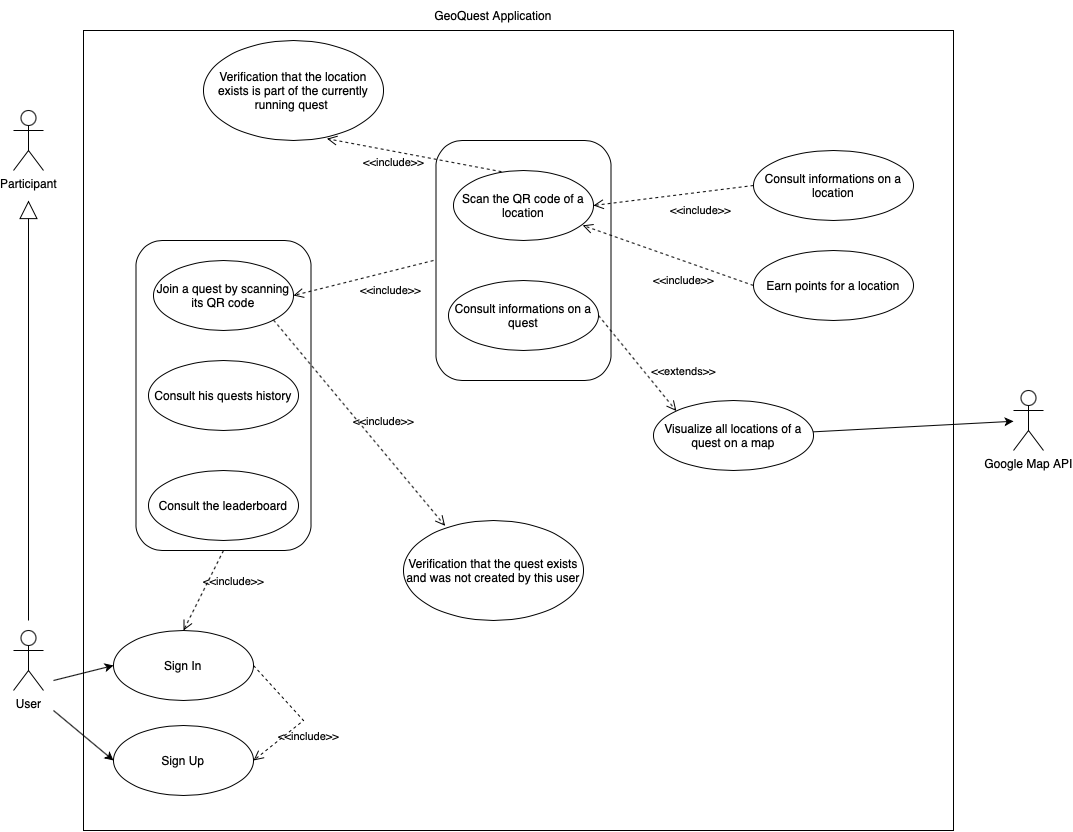

The diagram above was exported from draw.io. Its source (the exported page's mxGraphModel, read from the mxfile embedded in the PNG):
<mxGraphModel dx="1363" dy="2093" grid="1" gridSize="10" guides="1" tooltips="1" connect="1" arrows="1" fold="1" page="1" pageScale="1" pageWidth="827" pageHeight="1169" math="0" shadow="0">
  <root>
    <mxCell id="0" />
    <mxCell id="1" parent="0" />
    <mxCell id="ztSUKWcYxJ3ixBfpPR6s-31" value="" style="rounded=0;whiteSpace=wrap;html=1;" vertex="1" parent="1">
      <mxGeometry x="120" y="-50" width="870" height="800" as="geometry" />
    </mxCell>
    <mxCell id="ztSUKWcYxJ3ixBfpPR6s-18" value="" style="rounded=1;whiteSpace=wrap;html=1;" vertex="1" parent="1">
      <mxGeometry x="472.5" y="60" width="175" height="240" as="geometry" />
    </mxCell>
    <mxCell id="ztSUKWcYxJ3ixBfpPR6s-17" value="" style="rounded=1;whiteSpace=wrap;html=1;" vertex="1" parent="1">
      <mxGeometry x="172.5" y="160" width="175" height="310" as="geometry" />
    </mxCell>
    <mxCell id="ztSUKWcYxJ3ixBfpPR6s-1" value="Participant" style="shape=umlActor;verticalLabelPosition=bottom;verticalAlign=top;html=1;" vertex="1" parent="1">
      <mxGeometry x="50" y="30" width="30" height="60" as="geometry" />
    </mxCell>
    <mxCell id="ztSUKWcYxJ3ixBfpPR6s-2" value="User" style="shape=umlActor;verticalLabelPosition=bottom;verticalAlign=top;html=1;" vertex="1" parent="1">
      <mxGeometry x="50" y="550" width="30" height="60" as="geometry" />
    </mxCell>
    <mxCell id="ztSUKWcYxJ3ixBfpPR6s-3" value="" style="endArrow=block;endSize=16;endFill=0;html=1;rounded=0;" edge="1" parent="1">
      <mxGeometry x="0.0011" width="160" relative="1" as="geometry">
        <mxPoint x="65" y="540" as="sourcePoint" />
        <mxPoint x="65" y="120" as="targetPoint" />
        <mxPoint as="offset" />
      </mxGeometry>
    </mxCell>
    <mxCell id="ztSUKWcYxJ3ixBfpPR6s-4" value="Join a quest by scanning its QR code" style="ellipse;whiteSpace=wrap;html=1;" vertex="1" parent="1">
      <mxGeometry x="190" y="180" width="140" height="70" as="geometry" />
    </mxCell>
    <mxCell id="ztSUKWcYxJ3ixBfpPR6s-6" value="Consult informations on a quest" style="ellipse;whiteSpace=wrap;html=1;" vertex="1" parent="1">
      <mxGeometry x="485" y="200" width="150" height="70" as="geometry" />
    </mxCell>
    <mxCell id="ztSUKWcYxJ3ixBfpPR6s-7" value="Scan the QR code of a location" style="ellipse;whiteSpace=wrap;html=1;" vertex="1" parent="1">
      <mxGeometry x="490" y="90" width="140" height="70" as="geometry" />
    </mxCell>
    <mxCell id="ztSUKWcYxJ3ixBfpPR6s-8" value="Visualize all locations of a quest on a map" style="ellipse;whiteSpace=wrap;html=1;" vertex="1" parent="1">
      <mxGeometry x="690" y="320" width="160" height="70" as="geometry" />
    </mxCell>
    <mxCell id="ztSUKWcYxJ3ixBfpPR6s-9" value="Consult informations on a location" style="ellipse;whiteSpace=wrap;html=1;" vertex="1" parent="1">
      <mxGeometry x="790" y="70" width="160" height="70" as="geometry" />
    </mxCell>
    <mxCell id="ztSUKWcYxJ3ixBfpPR6s-10" value="Consult his quests history" style="ellipse;whiteSpace=wrap;html=1;" vertex="1" parent="1">
      <mxGeometry x="185" y="280" width="150" height="70" as="geometry" />
    </mxCell>
    <mxCell id="ztSUKWcYxJ3ixBfpPR6s-11" value="Consult the leaderboard" style="ellipse;whiteSpace=wrap;html=1;" vertex="1" parent="1">
      <mxGeometry x="185" y="390" width="150" height="70" as="geometry" />
    </mxCell>
    <mxCell id="ztSUKWcYxJ3ixBfpPR6s-12" value="Sign In" style="ellipse;whiteSpace=wrap;html=1;" vertex="1" parent="1">
      <mxGeometry x="150" y="550" width="140" height="70" as="geometry" />
    </mxCell>
    <mxCell id="ztSUKWcYxJ3ixBfpPR6s-13" value="Sign Up" style="ellipse;whiteSpace=wrap;html=1;" vertex="1" parent="1">
      <mxGeometry x="150" y="645" width="140" height="70" as="geometry" />
    </mxCell>
    <mxCell id="ztSUKWcYxJ3ixBfpPR6s-14" value="&amp;lt;&amp;lt;include&amp;gt;&amp;gt;" style="endArrow=open;startArrow=none;endFill=0;startFill=0;endSize=8;html=1;verticalAlign=bottom;dashed=1;labelBackgroundColor=none;rounded=0;entryX=1;entryY=0.5;entryDx=0;entryDy=0;exitX=1;exitY=0.5;exitDx=0;exitDy=0;" edge="1" parent="1" source="ztSUKWcYxJ3ixBfpPR6s-12" target="ztSUKWcYxJ3ixBfpPR6s-13">
      <mxGeometry x="0.2433" y="23" width="160" relative="1" as="geometry">
        <mxPoint x="300" y="584.5" as="sourcePoint" />
        <mxPoint x="460" y="584.5" as="targetPoint" />
        <Array as="points">
          <mxPoint x="340" y="640" />
        </Array>
        <mxPoint as="offset" />
      </mxGeometry>
    </mxCell>
    <mxCell id="ztSUKWcYxJ3ixBfpPR6s-15" value="" style="endArrow=classic;html=1;rounded=0;entryX=0;entryY=0.5;entryDx=0;entryDy=0;" edge="1" parent="1" target="ztSUKWcYxJ3ixBfpPR6s-12">
      <mxGeometry width="50" height="50" relative="1" as="geometry">
        <mxPoint x="90" y="600" as="sourcePoint" />
        <mxPoint x="420" y="370" as="targetPoint" />
      </mxGeometry>
    </mxCell>
    <mxCell id="ztSUKWcYxJ3ixBfpPR6s-16" value="" style="endArrow=classic;html=1;rounded=0;entryX=0;entryY=0.5;entryDx=0;entryDy=0;" edge="1" parent="1" target="ztSUKWcYxJ3ixBfpPR6s-13">
      <mxGeometry width="50" height="50" relative="1" as="geometry">
        <mxPoint x="90" y="630" as="sourcePoint" />
        <mxPoint x="160" y="595" as="targetPoint" />
      </mxGeometry>
    </mxCell>
    <mxCell id="ztSUKWcYxJ3ixBfpPR6s-19" value="&amp;lt;&amp;lt;include&amp;gt;&amp;gt;" style="endArrow=open;startArrow=none;endFill=0;startFill=0;endSize=8;html=1;verticalAlign=bottom;dashed=1;labelBackgroundColor=none;rounded=0;entryX=0.5;entryY=0;entryDx=0;entryDy=0;" edge="1" parent="1" target="ztSUKWcYxJ3ixBfpPR6s-12">
      <mxGeometry x="-0.2897" y="27" width="160" relative="1" as="geometry">
        <mxPoint x="260" y="470" as="sourcePoint" />
        <mxPoint x="220" y="560" as="targetPoint" />
        <Array as="points" />
        <mxPoint as="offset" />
      </mxGeometry>
    </mxCell>
    <mxCell id="ztSUKWcYxJ3ixBfpPR6s-20" value="&amp;lt;&amp;lt;include&amp;gt;&amp;gt;" style="endArrow=open;startArrow=none;endFill=0;startFill=0;endSize=8;html=1;verticalAlign=bottom;dashed=1;labelBackgroundColor=none;rounded=0;entryX=1;entryY=0.5;entryDx=0;entryDy=0;" edge="1" parent="1" target="ztSUKWcYxJ3ixBfpPR6s-4">
      <mxGeometry x="-0.2897" y="27" width="160" relative="1" as="geometry">
        <mxPoint x="470" y="180" as="sourcePoint" />
        <mxPoint x="430" y="260" as="targetPoint" />
        <Array as="points" />
        <mxPoint as="offset" />
      </mxGeometry>
    </mxCell>
    <mxCell id="ztSUKWcYxJ3ixBfpPR6s-21" value="&amp;lt;&amp;lt;include&amp;gt;&amp;gt;" style="endArrow=open;startArrow=none;endFill=0;startFill=0;endSize=8;html=1;verticalAlign=bottom;dashed=1;labelBackgroundColor=none;rounded=0;entryX=1;entryY=0.5;entryDx=0;entryDy=0;exitX=0;exitY=0.5;exitDx=0;exitDy=0;" edge="1" parent="1" source="ztSUKWcYxJ3ixBfpPR6s-9">
      <mxGeometry x="-0.2897" y="27" width="160" relative="1" as="geometry">
        <mxPoint x="770" y="90" as="sourcePoint" />
        <mxPoint x="630" y="125" as="targetPoint" />
        <Array as="points" />
        <mxPoint as="offset" />
      </mxGeometry>
    </mxCell>
    <mxCell id="ztSUKWcYxJ3ixBfpPR6s-22" value="Earn points for a location" style="ellipse;whiteSpace=wrap;html=1;" vertex="1" parent="1">
      <mxGeometry x="790" y="170" width="160" height="70" as="geometry" />
    </mxCell>
    <mxCell id="ztSUKWcYxJ3ixBfpPR6s-23" value="&amp;lt;&amp;lt;include&amp;gt;&amp;gt;" style="endArrow=open;startArrow=none;endFill=0;startFill=0;endSize=8;html=1;verticalAlign=bottom;dashed=1;labelBackgroundColor=none;rounded=0;entryX=0.923;entryY=0.784;entryDx=0;entryDy=0;exitX=0;exitY=0.5;exitDx=0;exitDy=0;entryPerimeter=0;" edge="1" parent="1" source="ztSUKWcYxJ3ixBfpPR6s-22" target="ztSUKWcYxJ3ixBfpPR6s-7">
      <mxGeometry x="-0.2897" y="27" width="160" relative="1" as="geometry">
        <mxPoint x="800" y="115" as="sourcePoint" />
        <mxPoint x="640" y="135" as="targetPoint" />
        <Array as="points" />
        <mxPoint as="offset" />
      </mxGeometry>
    </mxCell>
    <mxCell id="ztSUKWcYxJ3ixBfpPR6s-24" value="Google Map API" style="shape=umlActor;verticalLabelPosition=bottom;verticalAlign=top;html=1;" vertex="1" parent="1">
      <mxGeometry x="1050" y="310" width="30" height="60" as="geometry" />
    </mxCell>
    <mxCell id="ztSUKWcYxJ3ixBfpPR6s-25" value="" style="edgeStyle=none;orthogonalLoop=1;jettySize=auto;html=1;rounded=0;" edge="1" parent="1" target="ztSUKWcYxJ3ixBfpPR6s-24" source="ztSUKWcYxJ3ixBfpPR6s-8">
      <mxGeometry width="100" relative="1" as="geometry">
        <mxPoint x="910" y="400" as="sourcePoint" />
        <mxPoint x="1090" y="345" as="targetPoint" />
        <Array as="points" />
      </mxGeometry>
    </mxCell>
    <mxCell id="ztSUKWcYxJ3ixBfpPR6s-26" value="&amp;lt;&amp;lt;extends&amp;gt;&amp;gt;" style="endArrow=open;startArrow=none;endFill=0;startFill=0;endSize=8;html=1;verticalAlign=bottom;dashed=1;labelBackgroundColor=none;rounded=0;entryX=0;entryY=0;entryDx=0;entryDy=0;exitX=1;exitY=0.5;exitDx=0;exitDy=0;" edge="1" parent="1" source="ztSUKWcYxJ3ixBfpPR6s-6" target="ztSUKWcYxJ3ixBfpPR6s-8">
      <mxGeometry x="0.6895" y="25" width="160" relative="1" as="geometry">
        <mxPoint x="801" y="340" as="sourcePoint" />
        <mxPoint x="630" y="280" as="targetPoint" />
        <Array as="points" />
        <mxPoint as="offset" />
      </mxGeometry>
    </mxCell>
    <mxCell id="ztSUKWcYxJ3ixBfpPR6s-27" value="Verification that the location exists is part of the currently running quest&amp;nbsp;" style="ellipse;whiteSpace=wrap;html=1;" vertex="1" parent="1">
      <mxGeometry x="240" y="-40" width="180" height="100" as="geometry" />
    </mxCell>
    <mxCell id="ztSUKWcYxJ3ixBfpPR6s-28" value="&amp;lt;&amp;lt;include&amp;gt;&amp;gt;" style="endArrow=open;startArrow=none;endFill=0;startFill=0;endSize=8;html=1;verticalAlign=bottom;dashed=1;labelBackgroundColor=none;rounded=0;entryX=0.686;entryY=0.982;entryDx=0;entryDy=0;exitX=0.343;exitY=0.017;exitDx=0;exitDy=0;exitPerimeter=0;entryPerimeter=0;" edge="1" parent="1" source="ztSUKWcYxJ3ixBfpPR6s-7" target="ztSUKWcYxJ3ixBfpPR6s-27">
      <mxGeometry x="0.1951" y="20" width="160" relative="1" as="geometry">
        <mxPoint x="600" as="sourcePoint" />
        <mxPoint x="440" y="20" as="targetPoint" />
        <Array as="points" />
        <mxPoint as="offset" />
      </mxGeometry>
    </mxCell>
    <mxCell id="ztSUKWcYxJ3ixBfpPR6s-29" value="Verification that the quest exists and was not created by this user" style="ellipse;whiteSpace=wrap;html=1;" vertex="1" parent="1">
      <mxGeometry x="440" y="440" width="180" height="100" as="geometry" />
    </mxCell>
    <mxCell id="ztSUKWcYxJ3ixBfpPR6s-30" value="&amp;lt;&amp;lt;include&amp;gt;&amp;gt;" style="endArrow=open;startArrow=none;endFill=0;startFill=0;endSize=8;html=1;verticalAlign=bottom;dashed=1;labelBackgroundColor=none;rounded=0;entryX=0.231;entryY=0.053;entryDx=0;entryDy=0;exitX=1;exitY=1;exitDx=0;exitDy=0;entryPerimeter=0;" edge="1" parent="1" source="ztSUKWcYxJ3ixBfpPR6s-4" target="ztSUKWcYxJ3ixBfpPR6s-29">
      <mxGeometry x="0.1594" y="14" width="160" relative="1" as="geometry">
        <mxPoint x="480" y="190" as="sourcePoint" />
        <mxPoint x="340" y="225" as="targetPoint" />
        <Array as="points" />
        <mxPoint as="offset" />
      </mxGeometry>
    </mxCell>
    <mxCell id="ztSUKWcYxJ3ixBfpPR6s-32" value="GeoQuest Application" style="text;html=1;strokeColor=none;fillColor=none;align=center;verticalAlign=middle;whiteSpace=wrap;rounded=0;" vertex="1" parent="1">
      <mxGeometry x="405" y="-80" width="250" height="30" as="geometry" />
    </mxCell>
  </root>
</mxGraphModel>